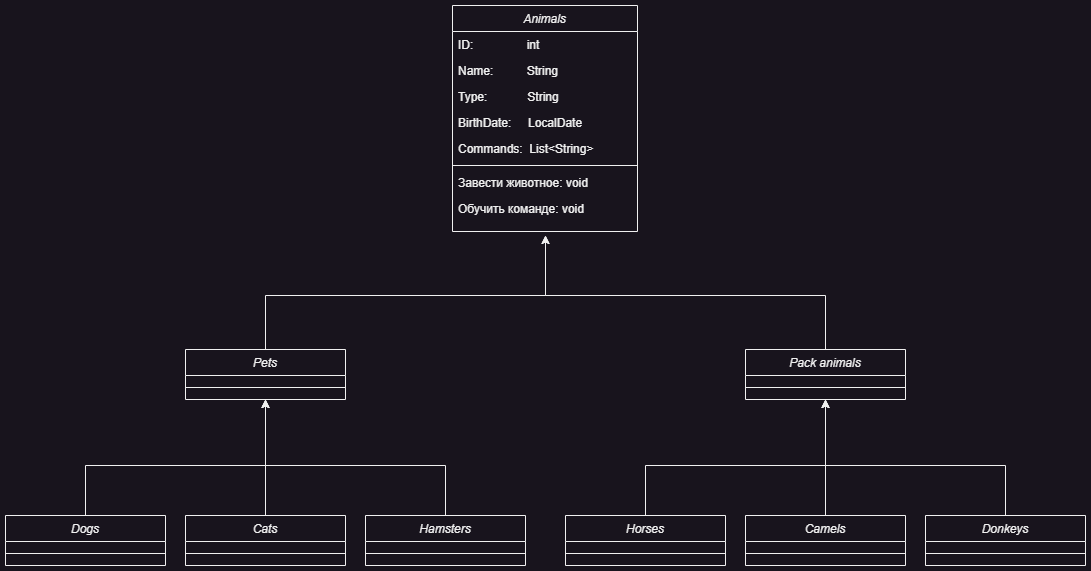

The diagram above was exported from draw.io. Its source (the exported page's mxGraphModel, read from the mxfile embedded in the PNG):
<mxGraphModel dx="1313" dy="776" grid="1" gridSize="10" guides="1" tooltips="1" connect="1" arrows="1" fold="1" page="1" pageScale="1" pageWidth="1169" pageHeight="827" math="0" shadow="0">
  <root>
    <mxCell id="WIyWlLk6GJQsqaUBKTNV-0" />
    <mxCell id="WIyWlLk6GJQsqaUBKTNV-1" parent="WIyWlLk6GJQsqaUBKTNV-0" />
    <mxCell id="zkfFHV4jXpPFQw0GAbJ--0" value="Animals" style="swimlane;fontStyle=2;align=center;verticalAlign=top;childLayout=stackLayout;horizontal=1;startSize=26;horizontalStack=0;resizeParent=1;resizeLast=0;collapsible=1;marginBottom=0;rounded=0;shadow=0;strokeWidth=1;" parent="WIyWlLk6GJQsqaUBKTNV-1" vertex="1">
      <mxGeometry x="492" y="113" width="185" height="226" as="geometry">
        <mxRectangle x="230" y="140" width="160" height="26" as="alternateBounds" />
      </mxGeometry>
    </mxCell>
    <mxCell id="zkfFHV4jXpPFQw0GAbJ--1" value="ID:                int" style="text;align=left;verticalAlign=top;spacingLeft=4;spacingRight=4;overflow=hidden;rotatable=0;points=[[0,0.5],[1,0.5]];portConstraint=eastwest;" parent="zkfFHV4jXpPFQw0GAbJ--0" vertex="1">
      <mxGeometry y="26" width="185" height="26" as="geometry" />
    </mxCell>
    <mxCell id="zkfFHV4jXpPFQw0GAbJ--2" value="Name:          String" style="text;align=left;verticalAlign=top;spacingLeft=4;spacingRight=4;overflow=hidden;rotatable=0;points=[[0,0.5],[1,0.5]];portConstraint=eastwest;rounded=0;shadow=0;html=0;" parent="zkfFHV4jXpPFQw0GAbJ--0" vertex="1">
      <mxGeometry y="52" width="185" height="26" as="geometry" />
    </mxCell>
    <mxCell id="zkfFHV4jXpPFQw0GAbJ--3" value="Type:            String" style="text;align=left;verticalAlign=top;spacingLeft=4;spacingRight=4;overflow=hidden;rotatable=0;points=[[0,0.5],[1,0.5]];portConstraint=eastwest;rounded=0;shadow=0;html=0;" parent="zkfFHV4jXpPFQw0GAbJ--0" vertex="1">
      <mxGeometry y="78" width="185" height="26" as="geometry" />
    </mxCell>
    <mxCell id="jMK_TMwv2hZefnUMO0j--0" value="BirthDate:     LocalDate" style="text;align=left;verticalAlign=top;spacingLeft=4;spacingRight=4;overflow=hidden;rotatable=0;points=[[0,0.5],[1,0.5]];portConstraint=eastwest;rounded=0;shadow=0;html=0;" parent="zkfFHV4jXpPFQw0GAbJ--0" vertex="1">
      <mxGeometry y="104" width="185" height="26" as="geometry" />
    </mxCell>
    <mxCell id="jMK_TMwv2hZefnUMO0j--1" value="Commands:  List&lt;String&gt;" style="text;align=left;verticalAlign=top;spacingLeft=4;spacingRight=4;overflow=hidden;rotatable=0;points=[[0,0.5],[1,0.5]];portConstraint=eastwest;rounded=0;shadow=0;html=0;" parent="zkfFHV4jXpPFQw0GAbJ--0" vertex="1">
      <mxGeometry y="130" width="185" height="26" as="geometry" />
    </mxCell>
    <mxCell id="zkfFHV4jXpPFQw0GAbJ--4" value="" style="line;html=1;strokeWidth=1;align=left;verticalAlign=middle;spacingTop=-1;spacingLeft=3;spacingRight=3;rotatable=0;labelPosition=right;points=[];portConstraint=eastwest;" parent="zkfFHV4jXpPFQw0GAbJ--0" vertex="1">
      <mxGeometry y="156" width="185" height="8" as="geometry" />
    </mxCell>
    <mxCell id="2Da3smCO7k4j_SDu5DyB-0" value="Завести животное: void" style="text;align=left;verticalAlign=top;spacingLeft=4;spacingRight=4;overflow=hidden;rotatable=0;points=[[0,0.5],[1,0.5]];portConstraint=eastwest;rounded=0;shadow=0;html=0;" vertex="1" parent="zkfFHV4jXpPFQw0GAbJ--0">
      <mxGeometry y="164" width="185" height="26" as="geometry" />
    </mxCell>
    <mxCell id="2Da3smCO7k4j_SDu5DyB-1" value="Обучить команде: void" style="text;align=left;verticalAlign=top;spacingLeft=4;spacingRight=4;overflow=hidden;rotatable=0;points=[[0,0.5],[1,0.5]];portConstraint=eastwest;rounded=0;shadow=0;html=0;" vertex="1" parent="zkfFHV4jXpPFQw0GAbJ--0">
      <mxGeometry y="190" width="185" height="26" as="geometry" />
    </mxCell>
    <mxCell id="jMK_TMwv2hZefnUMO0j--43" style="edgeStyle=orthogonalEdgeStyle;rounded=0;orthogonalLoop=1;jettySize=auto;html=1;entryX=0.5;entryY=1;entryDx=0;entryDy=0;" parent="WIyWlLk6GJQsqaUBKTNV-1" source="jMK_TMwv2hZefnUMO0j--10" edge="1">
      <mxGeometry relative="1" as="geometry">
        <Array as="points">
          <mxPoint x="305" y="403" />
          <mxPoint x="585" y="403" />
        </Array>
        <mxPoint x="585" y="343" as="targetPoint" />
      </mxGeometry>
    </mxCell>
    <mxCell id="jMK_TMwv2hZefnUMO0j--10" value="Pets" style="swimlane;fontStyle=2;align=center;verticalAlign=top;childLayout=stackLayout;horizontal=1;startSize=26;horizontalStack=0;resizeParent=1;resizeLast=0;collapsible=1;marginBottom=0;rounded=0;shadow=0;strokeWidth=1;" parent="WIyWlLk6GJQsqaUBKTNV-1" vertex="1">
      <mxGeometry x="225" y="457" width="160" height="50" as="geometry">
        <mxRectangle x="230" y="140" width="160" height="26" as="alternateBounds" />
      </mxGeometry>
    </mxCell>
    <mxCell id="jMK_TMwv2hZefnUMO0j--16" value="" style="line;html=1;strokeWidth=1;align=left;verticalAlign=middle;spacingTop=-1;spacingLeft=3;spacingRight=3;rotatable=0;labelPosition=right;points=[];portConstraint=eastwest;" parent="jMK_TMwv2hZefnUMO0j--10" vertex="1">
      <mxGeometry y="26" width="160" height="24" as="geometry" />
    </mxCell>
    <mxCell id="jMK_TMwv2hZefnUMO0j--44" style="edgeStyle=orthogonalEdgeStyle;rounded=0;orthogonalLoop=1;jettySize=auto;html=1;entryX=0.5;entryY=1;entryDx=0;entryDy=0;" parent="WIyWlLk6GJQsqaUBKTNV-1" source="jMK_TMwv2hZefnUMO0j--20" edge="1">
      <mxGeometry relative="1" as="geometry">
        <Array as="points">
          <mxPoint x="865" y="403" />
          <mxPoint x="585" y="403" />
        </Array>
        <mxPoint x="585" y="343" as="targetPoint" />
      </mxGeometry>
    </mxCell>
    <mxCell id="jMK_TMwv2hZefnUMO0j--20" value="Pack animals" style="swimlane;fontStyle=2;align=center;verticalAlign=top;childLayout=stackLayout;horizontal=1;startSize=26;horizontalStack=0;resizeParent=1;resizeLast=0;collapsible=1;marginBottom=0;rounded=0;shadow=0;strokeWidth=1;" parent="WIyWlLk6GJQsqaUBKTNV-1" vertex="1">
      <mxGeometry x="785" y="457" width="160" height="50" as="geometry">
        <mxRectangle x="230" y="140" width="160" height="26" as="alternateBounds" />
      </mxGeometry>
    </mxCell>
    <mxCell id="jMK_TMwv2hZefnUMO0j--21" value="" style="line;html=1;strokeWidth=1;align=left;verticalAlign=middle;spacingTop=-1;spacingLeft=3;spacingRight=3;rotatable=0;labelPosition=right;points=[];portConstraint=eastwest;" parent="jMK_TMwv2hZefnUMO0j--20" vertex="1">
      <mxGeometry y="26" width="160" height="24" as="geometry" />
    </mxCell>
    <mxCell id="jMK_TMwv2hZefnUMO0j--46" style="edgeStyle=orthogonalEdgeStyle;rounded=0;orthogonalLoop=1;jettySize=auto;html=1;entryX=0.5;entryY=1;entryDx=0;entryDy=0;" parent="WIyWlLk6GJQsqaUBKTNV-1" source="jMK_TMwv2hZefnUMO0j--22" target="jMK_TMwv2hZefnUMO0j--10" edge="1">
      <mxGeometry relative="1" as="geometry">
        <Array as="points">
          <mxPoint x="125" y="573" />
          <mxPoint x="305" y="573" />
        </Array>
      </mxGeometry>
    </mxCell>
    <mxCell id="jMK_TMwv2hZefnUMO0j--22" value="Dogs" style="swimlane;fontStyle=2;align=center;verticalAlign=top;childLayout=stackLayout;horizontal=1;startSize=26;horizontalStack=0;resizeParent=1;resizeLast=0;collapsible=1;marginBottom=0;rounded=0;shadow=0;strokeWidth=1;" parent="WIyWlLk6GJQsqaUBKTNV-1" vertex="1">
      <mxGeometry x="45" y="623" width="160" height="50" as="geometry">
        <mxRectangle x="230" y="140" width="160" height="26" as="alternateBounds" />
      </mxGeometry>
    </mxCell>
    <mxCell id="jMK_TMwv2hZefnUMO0j--23" value="" style="line;html=1;strokeWidth=1;align=left;verticalAlign=middle;spacingTop=-1;spacingLeft=3;spacingRight=3;rotatable=0;labelPosition=right;points=[];portConstraint=eastwest;" parent="jMK_TMwv2hZefnUMO0j--22" vertex="1">
      <mxGeometry y="26" width="160" height="24" as="geometry" />
    </mxCell>
    <mxCell id="jMK_TMwv2hZefnUMO0j--45" style="edgeStyle=orthogonalEdgeStyle;rounded=0;orthogonalLoop=1;jettySize=auto;html=1;entryX=0.5;entryY=1;entryDx=0;entryDy=0;" parent="WIyWlLk6GJQsqaUBKTNV-1" source="jMK_TMwv2hZefnUMO0j--25" target="jMK_TMwv2hZefnUMO0j--10" edge="1">
      <mxGeometry relative="1" as="geometry" />
    </mxCell>
    <mxCell id="jMK_TMwv2hZefnUMO0j--25" value="Cats" style="swimlane;fontStyle=2;align=center;verticalAlign=top;childLayout=stackLayout;horizontal=1;startSize=26;horizontalStack=0;resizeParent=1;resizeLast=0;collapsible=1;marginBottom=0;rounded=0;shadow=0;strokeWidth=1;" parent="WIyWlLk6GJQsqaUBKTNV-1" vertex="1">
      <mxGeometry x="225" y="623" width="160" height="50" as="geometry">
        <mxRectangle x="230" y="140" width="160" height="26" as="alternateBounds" />
      </mxGeometry>
    </mxCell>
    <mxCell id="jMK_TMwv2hZefnUMO0j--26" value="" style="line;html=1;strokeWidth=1;align=left;verticalAlign=middle;spacingTop=-1;spacingLeft=3;spacingRight=3;rotatable=0;labelPosition=right;points=[];portConstraint=eastwest;" parent="jMK_TMwv2hZefnUMO0j--25" vertex="1">
      <mxGeometry y="26" width="160" height="24" as="geometry" />
    </mxCell>
    <mxCell id="jMK_TMwv2hZefnUMO0j--47" style="edgeStyle=orthogonalEdgeStyle;rounded=0;orthogonalLoop=1;jettySize=auto;html=1;entryX=0.5;entryY=1;entryDx=0;entryDy=0;" parent="WIyWlLk6GJQsqaUBKTNV-1" source="jMK_TMwv2hZefnUMO0j--28" target="jMK_TMwv2hZefnUMO0j--10" edge="1">
      <mxGeometry relative="1" as="geometry">
        <Array as="points">
          <mxPoint x="485" y="573" />
          <mxPoint x="305" y="573" />
        </Array>
      </mxGeometry>
    </mxCell>
    <mxCell id="jMK_TMwv2hZefnUMO0j--28" value="Hamsters" style="swimlane;fontStyle=2;align=center;verticalAlign=top;childLayout=stackLayout;horizontal=1;startSize=26;horizontalStack=0;resizeParent=1;resizeLast=0;collapsible=1;marginBottom=0;rounded=0;shadow=0;strokeWidth=1;" parent="WIyWlLk6GJQsqaUBKTNV-1" vertex="1">
      <mxGeometry x="405" y="623" width="160" height="50" as="geometry">
        <mxRectangle x="230" y="140" width="160" height="26" as="alternateBounds" />
      </mxGeometry>
    </mxCell>
    <mxCell id="jMK_TMwv2hZefnUMO0j--29" value="" style="line;html=1;strokeWidth=1;align=left;verticalAlign=middle;spacingTop=-1;spacingLeft=3;spacingRight=3;rotatable=0;labelPosition=right;points=[];portConstraint=eastwest;" parent="jMK_TMwv2hZefnUMO0j--28" vertex="1">
      <mxGeometry y="26" width="160" height="24" as="geometry" />
    </mxCell>
    <mxCell id="jMK_TMwv2hZefnUMO0j--49" style="edgeStyle=orthogonalEdgeStyle;rounded=0;orthogonalLoop=1;jettySize=auto;html=1;" parent="WIyWlLk6GJQsqaUBKTNV-1" source="jMK_TMwv2hZefnUMO0j--31" edge="1">
      <mxGeometry relative="1" as="geometry">
        <mxPoint x="865" y="507" as="targetPoint" />
        <Array as="points">
          <mxPoint x="685" y="573" />
          <mxPoint x="865" y="573" />
        </Array>
      </mxGeometry>
    </mxCell>
    <mxCell id="jMK_TMwv2hZefnUMO0j--31" value="Horses" style="swimlane;fontStyle=2;align=center;verticalAlign=top;childLayout=stackLayout;horizontal=1;startSize=26;horizontalStack=0;resizeParent=1;resizeLast=0;collapsible=1;marginBottom=0;rounded=0;shadow=0;strokeWidth=1;" parent="WIyWlLk6GJQsqaUBKTNV-1" vertex="1">
      <mxGeometry x="605" y="623" width="160" height="50" as="geometry">
        <mxRectangle x="230" y="140" width="160" height="26" as="alternateBounds" />
      </mxGeometry>
    </mxCell>
    <mxCell id="jMK_TMwv2hZefnUMO0j--32" value="" style="line;html=1;strokeWidth=1;align=left;verticalAlign=middle;spacingTop=-1;spacingLeft=3;spacingRight=3;rotatable=0;labelPosition=right;points=[];portConstraint=eastwest;" parent="jMK_TMwv2hZefnUMO0j--31" vertex="1">
      <mxGeometry y="26" width="160" height="24" as="geometry" />
    </mxCell>
    <mxCell id="jMK_TMwv2hZefnUMO0j--48" style="edgeStyle=orthogonalEdgeStyle;rounded=0;orthogonalLoop=1;jettySize=auto;html=1;entryX=0.5;entryY=1;entryDx=0;entryDy=0;" parent="WIyWlLk6GJQsqaUBKTNV-1" source="jMK_TMwv2hZefnUMO0j--34" target="jMK_TMwv2hZefnUMO0j--20" edge="1">
      <mxGeometry relative="1" as="geometry" />
    </mxCell>
    <mxCell id="jMK_TMwv2hZefnUMO0j--34" value="Camels" style="swimlane;fontStyle=2;align=center;verticalAlign=top;childLayout=stackLayout;horizontal=1;startSize=26;horizontalStack=0;resizeParent=1;resizeLast=0;collapsible=1;marginBottom=0;rounded=0;shadow=0;strokeWidth=1;" parent="WIyWlLk6GJQsqaUBKTNV-1" vertex="1">
      <mxGeometry x="785" y="623" width="160" height="50" as="geometry">
        <mxRectangle x="230" y="140" width="160" height="26" as="alternateBounds" />
      </mxGeometry>
    </mxCell>
    <mxCell id="jMK_TMwv2hZefnUMO0j--35" value="" style="line;html=1;strokeWidth=1;align=left;verticalAlign=middle;spacingTop=-1;spacingLeft=3;spacingRight=3;rotatable=0;labelPosition=right;points=[];portConstraint=eastwest;" parent="jMK_TMwv2hZefnUMO0j--34" vertex="1">
      <mxGeometry y="26" width="160" height="24" as="geometry" />
    </mxCell>
    <mxCell id="jMK_TMwv2hZefnUMO0j--50" style="edgeStyle=orthogonalEdgeStyle;rounded=0;orthogonalLoop=1;jettySize=auto;html=1;entryX=0.5;entryY=1;entryDx=0;entryDy=0;" parent="WIyWlLk6GJQsqaUBKTNV-1" source="jMK_TMwv2hZefnUMO0j--37" target="jMK_TMwv2hZefnUMO0j--20" edge="1">
      <mxGeometry relative="1" as="geometry">
        <Array as="points">
          <mxPoint x="1045" y="573" />
          <mxPoint x="865" y="573" />
        </Array>
      </mxGeometry>
    </mxCell>
    <mxCell id="jMK_TMwv2hZefnUMO0j--37" value="Donkeys" style="swimlane;fontStyle=2;align=center;verticalAlign=top;childLayout=stackLayout;horizontal=1;startSize=26;horizontalStack=0;resizeParent=1;resizeLast=0;collapsible=1;marginBottom=0;rounded=0;shadow=0;strokeWidth=1;" parent="WIyWlLk6GJQsqaUBKTNV-1" vertex="1">
      <mxGeometry x="965" y="623" width="160" height="50" as="geometry">
        <mxRectangle x="230" y="140" width="160" height="26" as="alternateBounds" />
      </mxGeometry>
    </mxCell>
    <mxCell id="jMK_TMwv2hZefnUMO0j--38" value="" style="line;html=1;strokeWidth=1;align=left;verticalAlign=middle;spacingTop=-1;spacingLeft=3;spacingRight=3;rotatable=0;labelPosition=right;points=[];portConstraint=eastwest;" parent="jMK_TMwv2hZefnUMO0j--37" vertex="1">
      <mxGeometry y="26" width="160" height="24" as="geometry" />
    </mxCell>
  </root>
</mxGraphModel>